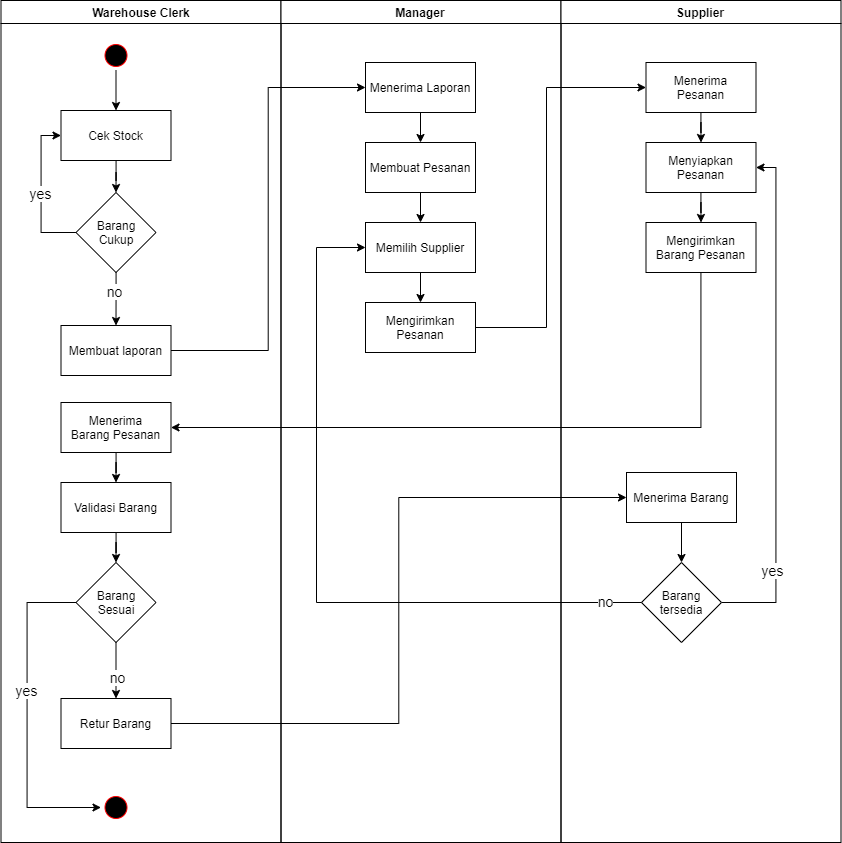

The diagram above was exported from draw.io. Its source (the exported page's mxGraphModel, read from the mxfile embedded in the PNG):
<mxGraphModel dx="1094" dy="447" grid="1" gridSize="10" guides="1" tooltips="1" connect="1" arrows="1" fold="1" page="1" pageScale="1" pageWidth="1169" pageHeight="826" background="#ffffff" math="0" shadow="0">
  <root>
    <mxCell id="0" />
    <mxCell id="1" parent="0" />
    <mxCell id="2" value="Warehouse Clerk" style="swimlane;whiteSpace=wrap" parent="1" vertex="1">
      <mxGeometry x="164.5" y="128" width="280" height="842" as="geometry" />
    </mxCell>
    <mxCell id="XUAFfC0pnYxwHDV1Ucl7-48" style="edgeStyle=orthogonalEdgeStyle;rounded=0;orthogonalLoop=1;jettySize=auto;html=1;entryX=0.5;entryY=0;entryDx=0;entryDy=0;" edge="1" parent="2" source="5" target="7">
      <mxGeometry relative="1" as="geometry" />
    </mxCell>
    <mxCell id="5" value="" style="ellipse;shape=startState;fillColor=#000000;strokeColor=#ff0000;" parent="2" vertex="1">
      <mxGeometry x="100" y="40" width="30" height="30" as="geometry" />
    </mxCell>
    <mxCell id="XUAFfC0pnYxwHDV1Ucl7-49" style="edgeStyle=orthogonalEdgeStyle;rounded=0;orthogonalLoop=1;jettySize=auto;html=1;entryX=0.5;entryY=0;entryDx=0;entryDy=0;" edge="1" parent="2" source="7" target="XUAFfC0pnYxwHDV1Ucl7-41">
      <mxGeometry relative="1" as="geometry" />
    </mxCell>
    <mxCell id="7" value="Cek Stock" style="" parent="2" vertex="1">
      <mxGeometry x="60" y="110" width="110" height="50" as="geometry" />
    </mxCell>
    <mxCell id="10" value="Membuat laporan" style="" parent="2" vertex="1">
      <mxGeometry x="60" y="325" width="110" height="50" as="geometry" />
    </mxCell>
    <mxCell id="XUAFfC0pnYxwHDV1Ucl7-46" style="edgeStyle=orthogonalEdgeStyle;rounded=0;orthogonalLoop=1;jettySize=auto;html=1;exitX=0;exitY=0.5;exitDx=0;exitDy=0;entryX=0;entryY=0.5;entryDx=0;entryDy=0;" edge="1" parent="2" source="XUAFfC0pnYxwHDV1Ucl7-41" target="7">
      <mxGeometry relative="1" as="geometry">
        <Array as="points">
          <mxPoint x="40" y="232" />
          <mxPoint x="40" y="135" />
        </Array>
      </mxGeometry>
    </mxCell>
    <mxCell id="XUAFfC0pnYxwHDV1Ucl7-47" value="&lt;font style=&quot;font-size: 14px&quot;&gt;yes&lt;/font&gt;" style="edgeLabel;html=1;align=center;verticalAlign=middle;resizable=0;points=[];" vertex="1" connectable="0" parent="XUAFfC0pnYxwHDV1Ucl7-46">
      <mxGeometry x="-0.0219" y="1" relative="1" as="geometry">
        <mxPoint as="offset" />
      </mxGeometry>
    </mxCell>
    <mxCell id="XUAFfC0pnYxwHDV1Ucl7-50" style="edgeStyle=orthogonalEdgeStyle;rounded=0;orthogonalLoop=1;jettySize=auto;html=1;entryX=0.5;entryY=0;entryDx=0;entryDy=0;" edge="1" parent="2" source="XUAFfC0pnYxwHDV1Ucl7-41" target="10">
      <mxGeometry relative="1" as="geometry">
        <Array as="points">
          <mxPoint x="115" y="292" />
          <mxPoint x="115" y="292" />
        </Array>
      </mxGeometry>
    </mxCell>
    <mxCell id="XUAFfC0pnYxwHDV1Ucl7-51" value="&lt;font style=&quot;font-size: 14px&quot;&gt;no&lt;/font&gt;" style="edgeLabel;html=1;align=center;verticalAlign=middle;resizable=0;points=[];" vertex="1" connectable="0" parent="XUAFfC0pnYxwHDV1Ucl7-50">
      <mxGeometry x="-0.2842" y="-2" relative="1" as="geometry">
        <mxPoint as="offset" />
      </mxGeometry>
    </mxCell>
    <mxCell id="XUAFfC0pnYxwHDV1Ucl7-41" value="Barang&lt;br&gt;Cukup" style="rhombus;whiteSpace=wrap;html=1;" vertex="1" parent="2">
      <mxGeometry x="75" y="192" width="80" height="80" as="geometry" />
    </mxCell>
    <mxCell id="XUAFfC0pnYxwHDV1Ucl7-68" style="edgeStyle=orthogonalEdgeStyle;rounded=0;orthogonalLoop=1;jettySize=auto;html=1;entryX=0.5;entryY=0;entryDx=0;entryDy=0;" edge="1" parent="2" source="XUAFfC0pnYxwHDV1Ucl7-65" target="XUAFfC0pnYxwHDV1Ucl7-67">
      <mxGeometry relative="1" as="geometry" />
    </mxCell>
    <mxCell id="XUAFfC0pnYxwHDV1Ucl7-65" value="Menerima&#10;Barang Pesanan" style="" vertex="1" parent="2">
      <mxGeometry x="60" y="402" width="110" height="50" as="geometry" />
    </mxCell>
    <mxCell id="XUAFfC0pnYxwHDV1Ucl7-70" style="edgeStyle=orthogonalEdgeStyle;rounded=0;orthogonalLoop=1;jettySize=auto;html=1;entryX=0.5;entryY=0;entryDx=0;entryDy=0;" edge="1" parent="2" source="XUAFfC0pnYxwHDV1Ucl7-67" target="XUAFfC0pnYxwHDV1Ucl7-69">
      <mxGeometry relative="1" as="geometry" />
    </mxCell>
    <mxCell id="XUAFfC0pnYxwHDV1Ucl7-67" value="Validasi Barang" style="" vertex="1" parent="2">
      <mxGeometry x="60" y="482" width="110" height="50" as="geometry" />
    </mxCell>
    <mxCell id="XUAFfC0pnYxwHDV1Ucl7-79" style="edgeStyle=orthogonalEdgeStyle;rounded=0;orthogonalLoop=1;jettySize=auto;html=1;entryX=0.5;entryY=0;entryDx=0;entryDy=0;" edge="1" parent="2" source="XUAFfC0pnYxwHDV1Ucl7-69" target="XUAFfC0pnYxwHDV1Ucl7-78">
      <mxGeometry relative="1" as="geometry" />
    </mxCell>
    <mxCell id="XUAFfC0pnYxwHDV1Ucl7-84" value="&lt;font style=&quot;font-size: 14px&quot;&gt;no&lt;/font&gt;" style="edgeLabel;html=1;align=center;verticalAlign=middle;resizable=0;points=[];" vertex="1" connectable="0" parent="XUAFfC0pnYxwHDV1Ucl7-79">
      <mxGeometry x="0.2454" y="1" relative="1" as="geometry">
        <mxPoint as="offset" />
      </mxGeometry>
    </mxCell>
    <mxCell id="XUAFfC0pnYxwHDV1Ucl7-69" value="Barang&lt;br&gt;Sesuai" style="rhombus;whiteSpace=wrap;html=1;" vertex="1" parent="2">
      <mxGeometry x="75" y="562" width="80" height="80" as="geometry" />
    </mxCell>
    <mxCell id="XUAFfC0pnYxwHDV1Ucl7-73" value="" style="ellipse;shape=startState;fillColor=#000000;strokeColor=#ff0000;" vertex="1" parent="2">
      <mxGeometry x="100" y="792" width="30" height="30" as="geometry" />
    </mxCell>
    <mxCell id="XUAFfC0pnYxwHDV1Ucl7-78" value="Retur Barang" style="" vertex="1" parent="2">
      <mxGeometry x="60" y="698" width="110" height="50" as="geometry" />
    </mxCell>
    <mxCell id="XUAFfC0pnYxwHDV1Ucl7-85" style="edgeStyle=orthogonalEdgeStyle;rounded=0;orthogonalLoop=1;jettySize=auto;html=1;entryX=0;entryY=0.5;entryDx=0;entryDy=0;" edge="1" parent="2" source="XUAFfC0pnYxwHDV1Ucl7-69" target="XUAFfC0pnYxwHDV1Ucl7-73">
      <mxGeometry relative="1" as="geometry">
        <mxPoint x="25.5" y="812" as="targetPoint" />
        <Array as="points">
          <mxPoint x="26" y="602" />
          <mxPoint x="26" y="807" />
        </Array>
      </mxGeometry>
    </mxCell>
    <mxCell id="XUAFfC0pnYxwHDV1Ucl7-86" value="&lt;font style=&quot;font-size: 14px&quot;&gt;yes&lt;/font&gt;" style="edgeLabel;html=1;align=center;verticalAlign=middle;resizable=0;points=[];" vertex="1" connectable="0" parent="XUAFfC0pnYxwHDV1Ucl7-85">
      <mxGeometry x="-0.1753" y="-1" relative="1" as="geometry">
        <mxPoint as="offset" />
      </mxGeometry>
    </mxCell>
    <mxCell id="3" value="Manager" style="swimlane;whiteSpace=wrap;startSize=23;" parent="1" vertex="1">
      <mxGeometry x="444.5" y="128" width="280" height="842" as="geometry" />
    </mxCell>
    <mxCell id="XUAFfC0pnYxwHDV1Ucl7-54" style="edgeStyle=orthogonalEdgeStyle;rounded=0;orthogonalLoop=1;jettySize=auto;html=1;entryX=0.5;entryY=0;entryDx=0;entryDy=0;" edge="1" parent="3" source="18" target="XUAFfC0pnYxwHDV1Ucl7-53">
      <mxGeometry relative="1" as="geometry" />
    </mxCell>
    <mxCell id="18" value="Menerima Laporan" style="" parent="3" vertex="1">
      <mxGeometry x="84.5" y="62" width="110" height="50" as="geometry" />
    </mxCell>
    <mxCell id="XUAFfC0pnYxwHDV1Ucl7-56" style="edgeStyle=orthogonalEdgeStyle;rounded=0;orthogonalLoop=1;jettySize=auto;html=1;entryX=0.5;entryY=0;entryDx=0;entryDy=0;" edge="1" parent="3" source="XUAFfC0pnYxwHDV1Ucl7-53" target="XUAFfC0pnYxwHDV1Ucl7-55">
      <mxGeometry relative="1" as="geometry" />
    </mxCell>
    <mxCell id="XUAFfC0pnYxwHDV1Ucl7-53" value="Membuat Pesanan" style="" vertex="1" parent="3">
      <mxGeometry x="84.5" y="142" width="110" height="50" as="geometry" />
    </mxCell>
    <mxCell id="XUAFfC0pnYxwHDV1Ucl7-58" style="edgeStyle=orthogonalEdgeStyle;rounded=0;orthogonalLoop=1;jettySize=auto;html=1;entryX=0.5;entryY=0;entryDx=0;entryDy=0;" edge="1" parent="3" source="XUAFfC0pnYxwHDV1Ucl7-55" target="XUAFfC0pnYxwHDV1Ucl7-57">
      <mxGeometry relative="1" as="geometry" />
    </mxCell>
    <mxCell id="XUAFfC0pnYxwHDV1Ucl7-55" value="Memilih Supplier" style="" vertex="1" parent="3">
      <mxGeometry x="84.5" y="222" width="110" height="50" as="geometry" />
    </mxCell>
    <mxCell id="XUAFfC0pnYxwHDV1Ucl7-57" value="Mengirimkan&#10;Pesanan" style="" vertex="1" parent="3">
      <mxGeometry x="84.5" y="302" width="110" height="50" as="geometry" />
    </mxCell>
    <mxCell id="4" value="Supplier" style="swimlane;whiteSpace=wrap;startSize=23;" parent="1" vertex="1">
      <mxGeometry x="724.5" y="128" width="280" height="842" as="geometry" />
    </mxCell>
    <mxCell id="XUAFfC0pnYxwHDV1Ucl7-62" style="edgeStyle=orthogonalEdgeStyle;rounded=0;orthogonalLoop=1;jettySize=auto;html=1;entryX=0.5;entryY=0;entryDx=0;entryDy=0;" edge="1" parent="4" source="XUAFfC0pnYxwHDV1Ucl7-59" target="XUAFfC0pnYxwHDV1Ucl7-61">
      <mxGeometry relative="1" as="geometry" />
    </mxCell>
    <mxCell id="XUAFfC0pnYxwHDV1Ucl7-59" value="Menerima&#10;Pesanan" style="" vertex="1" parent="4">
      <mxGeometry x="85" y="62" width="110" height="50" as="geometry" />
    </mxCell>
    <mxCell id="XUAFfC0pnYxwHDV1Ucl7-64" style="edgeStyle=orthogonalEdgeStyle;rounded=0;orthogonalLoop=1;jettySize=auto;html=1;entryX=0.5;entryY=0;entryDx=0;entryDy=0;" edge="1" parent="4" source="XUAFfC0pnYxwHDV1Ucl7-61" target="XUAFfC0pnYxwHDV1Ucl7-63">
      <mxGeometry relative="1" as="geometry" />
    </mxCell>
    <mxCell id="XUAFfC0pnYxwHDV1Ucl7-61" value="Menyiapkan&#10;Pesanan" style="" vertex="1" parent="4">
      <mxGeometry x="85" y="142" width="110" height="50" as="geometry" />
    </mxCell>
    <mxCell id="XUAFfC0pnYxwHDV1Ucl7-63" value="Mengirimkan&#10;Barang Pesanan" style="" vertex="1" parent="4">
      <mxGeometry x="85" y="222" width="110" height="50" as="geometry" />
    </mxCell>
    <mxCell id="XUAFfC0pnYxwHDV1Ucl7-89" style="edgeStyle=orthogonalEdgeStyle;rounded=0;orthogonalLoop=1;jettySize=auto;html=1;entryX=0.5;entryY=0;entryDx=0;entryDy=0;" edge="1" parent="4" source="XUAFfC0pnYxwHDV1Ucl7-80" target="XUAFfC0pnYxwHDV1Ucl7-88">
      <mxGeometry relative="1" as="geometry" />
    </mxCell>
    <mxCell id="XUAFfC0pnYxwHDV1Ucl7-80" value="Menerima Barang" style="" vertex="1" parent="4">
      <mxGeometry x="65.5" y="472" width="110" height="50" as="geometry" />
    </mxCell>
    <mxCell id="XUAFfC0pnYxwHDV1Ucl7-91" style="edgeStyle=orthogonalEdgeStyle;rounded=0;orthogonalLoop=1;jettySize=auto;html=1;entryX=1;entryY=0.5;entryDx=0;entryDy=0;" edge="1" parent="4" source="XUAFfC0pnYxwHDV1Ucl7-88" target="XUAFfC0pnYxwHDV1Ucl7-61">
      <mxGeometry relative="1" as="geometry">
        <Array as="points">
          <mxPoint x="215" y="602" />
          <mxPoint x="215" y="167" />
        </Array>
      </mxGeometry>
    </mxCell>
    <mxCell id="XUAFfC0pnYxwHDV1Ucl7-92" value="&lt;font style=&quot;font-size: 14px&quot;&gt;yes&lt;/font&gt;" style="edgeLabel;html=1;align=center;verticalAlign=middle;resizable=0;points=[];" vertex="1" connectable="0" parent="XUAFfC0pnYxwHDV1Ucl7-91">
      <mxGeometry x="-0.6573" y="4" relative="1" as="geometry">
        <mxPoint as="offset" />
      </mxGeometry>
    </mxCell>
    <mxCell id="XUAFfC0pnYxwHDV1Ucl7-88" value="Barang&lt;br&gt;tersedia" style="rhombus;whiteSpace=wrap;html=1;" vertex="1" parent="4">
      <mxGeometry x="80.5" y="562" width="80" height="80" as="geometry" />
    </mxCell>
    <mxCell id="XUAFfC0pnYxwHDV1Ucl7-52" style="edgeStyle=orthogonalEdgeStyle;rounded=0;orthogonalLoop=1;jettySize=auto;html=1;entryX=0;entryY=0.5;entryDx=0;entryDy=0;" edge="1" parent="1" source="10" target="18">
      <mxGeometry relative="1" as="geometry" />
    </mxCell>
    <mxCell id="XUAFfC0pnYxwHDV1Ucl7-60" style="edgeStyle=orthogonalEdgeStyle;rounded=0;orthogonalLoop=1;jettySize=auto;html=1;entryX=0;entryY=0.5;entryDx=0;entryDy=0;" edge="1" parent="1" source="XUAFfC0pnYxwHDV1Ucl7-57" target="XUAFfC0pnYxwHDV1Ucl7-59">
      <mxGeometry relative="1" as="geometry">
        <Array as="points">
          <mxPoint x="710" y="455" />
          <mxPoint x="710" y="215" />
        </Array>
      </mxGeometry>
    </mxCell>
    <mxCell id="XUAFfC0pnYxwHDV1Ucl7-66" style="edgeStyle=orthogonalEdgeStyle;rounded=0;orthogonalLoop=1;jettySize=auto;html=1;entryX=1;entryY=0.5;entryDx=0;entryDy=0;" edge="1" parent="1" source="XUAFfC0pnYxwHDV1Ucl7-63" target="XUAFfC0pnYxwHDV1Ucl7-65">
      <mxGeometry relative="1" as="geometry">
        <Array as="points">
          <mxPoint x="865" y="555" />
        </Array>
      </mxGeometry>
    </mxCell>
    <mxCell id="XUAFfC0pnYxwHDV1Ucl7-81" style="edgeStyle=orthogonalEdgeStyle;rounded=0;orthogonalLoop=1;jettySize=auto;html=1;entryX=0;entryY=0.5;entryDx=0;entryDy=0;" edge="1" parent="1" source="XUAFfC0pnYxwHDV1Ucl7-78" target="XUAFfC0pnYxwHDV1Ucl7-80">
      <mxGeometry relative="1" as="geometry" />
    </mxCell>
    <mxCell id="XUAFfC0pnYxwHDV1Ucl7-94" style="edgeStyle=orthogonalEdgeStyle;rounded=0;orthogonalLoop=1;jettySize=auto;html=1;entryX=0;entryY=0.5;entryDx=0;entryDy=0;" edge="1" parent="1" source="XUAFfC0pnYxwHDV1Ucl7-88" target="XUAFfC0pnYxwHDV1Ucl7-55">
      <mxGeometry relative="1" as="geometry">
        <mxPoint x="500" y="375" as="targetPoint" />
        <Array as="points">
          <mxPoint x="480" y="730" />
          <mxPoint x="480" y="375" />
        </Array>
      </mxGeometry>
    </mxCell>
    <mxCell id="XUAFfC0pnYxwHDV1Ucl7-95" value="&lt;font style=&quot;font-size: 14px&quot;&gt;no&lt;/font&gt;" style="edgeLabel;html=1;align=center;verticalAlign=middle;resizable=0;points=[];" vertex="1" connectable="0" parent="XUAFfC0pnYxwHDV1Ucl7-94">
      <mxGeometry x="-0.8964" y="-2" relative="1" as="geometry">
        <mxPoint as="offset" />
      </mxGeometry>
    </mxCell>
  </root>
</mxGraphModel>